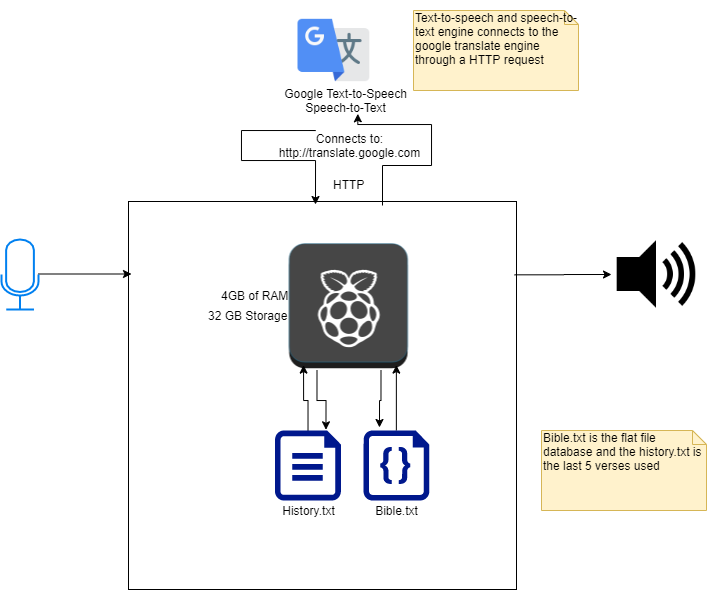

The diagram above was exported from draw.io. Its source (the exported page's mxGraphModel, read from the mxfile embedded in the PNG):
<mxGraphModel dx="171" dy="359" grid="1" gridSize="10" guides="1" tooltips="1" connect="1" arrows="1" fold="1" page="1" pageScale="1" pageWidth="850" pageHeight="1100" math="0" shadow="0">
  <root>
    <mxCell id="OG1nvCQkz4ertdvUJY4X-0" />
    <mxCell id="OG1nvCQkz4ertdvUJY4X-1" parent="OG1nvCQkz4ertdvUJY4X-0" />
    <mxCell id="iSuIJgIHoa3IjFc0ZMMi-17" value="" style="whiteSpace=wrap;html=1;aspect=fixed;" parent="OG1nvCQkz4ertdvUJY4X-1" vertex="1">
      <mxGeometry x="157" y="201" width="388" height="388" as="geometry" />
    </mxCell>
    <mxCell id="iSuIJgIHoa3IjFc0ZMMi-0" style="edgeStyle=orthogonalEdgeStyle;rounded=0;orthogonalLoop=1;jettySize=auto;html=1;entryX=0;entryY=0.5;entryDx=0;entryDy=0;exitX=0.995;exitY=0.189;exitDx=0;exitDy=0;exitPerimeter=0;" parent="OG1nvCQkz4ertdvUJY4X-1" source="iSuIJgIHoa3IjFc0ZMMi-17" target="iSuIJgIHoa3IjFc0ZMMi-13" edge="1">
      <mxGeometry relative="1" as="geometry">
        <mxPoint x="560" y="274" as="sourcePoint" />
      </mxGeometry>
    </mxCell>
    <mxCell id="iSuIJgIHoa3IjFc0ZMMi-1" style="edgeStyle=orthogonalEdgeStyle;rounded=0;orthogonalLoop=1;jettySize=auto;html=1;entryX=0.591;entryY=0.81;entryDx=0;entryDy=0;entryPerimeter=0;" parent="OG1nvCQkz4ertdvUJY4X-1" edge="1">
      <mxGeometry relative="1" as="geometry">
        <mxPoint x="411" y="205" as="sourcePoint" />
        <mxPoint x="386.3399999999999" y="113.29999999999995" as="targetPoint" />
        <Array as="points">
          <mxPoint x="411" y="165" />
          <mxPoint x="460" y="165" />
          <mxPoint x="460" y="124" />
          <mxPoint x="386" y="124" />
        </Array>
      </mxGeometry>
    </mxCell>
    <mxCell id="7yYDlKQWYhQDmwbTaaFI-12" style="edgeStyle=orthogonalEdgeStyle;rounded=0;orthogonalLoop=1;jettySize=auto;html=1;entryX=0.243;entryY=-0.043;entryDx=0;entryDy=0;entryPerimeter=0;exitX=0.75;exitY=1;exitDx=0;exitDy=0;" edge="1" parent="OG1nvCQkz4ertdvUJY4X-1" source="iSuIJgIHoa3IjFc0ZMMi-3" target="7yYDlKQWYhQDmwbTaaFI-3">
      <mxGeometry relative="1" as="geometry" />
    </mxCell>
    <mxCell id="7yYDlKQWYhQDmwbTaaFI-13" style="edgeStyle=orthogonalEdgeStyle;rounded=0;orthogonalLoop=1;jettySize=auto;html=1;entryX=0.773;entryY=-0.01;entryDx=0;entryDy=0;entryPerimeter=0;exitX=0.25;exitY=1;exitDx=0;exitDy=0;" edge="1" parent="OG1nvCQkz4ertdvUJY4X-1" source="iSuIJgIHoa3IjFc0ZMMi-3" target="7yYDlKQWYhQDmwbTaaFI-4">
      <mxGeometry relative="1" as="geometry" />
    </mxCell>
    <mxCell id="iSuIJgIHoa3IjFc0ZMMi-3" value="" style="shape=image;html=1;verticalAlign=top;verticalLabelPosition=bottom;labelBackgroundColor=#ffffff;imageAspect=0;aspect=fixed;image=https://cdn4.iconfinder.com/data/icons/social-life/512/raspberry-pi-128.png" parent="OG1nvCQkz4ertdvUJY4X-1" vertex="1">
      <mxGeometry x="313.5" y="242" width="128" height="128" as="geometry" />
    </mxCell>
    <mxCell id="iSuIJgIHoa3IjFc0ZMMi-19" style="edgeStyle=orthogonalEdgeStyle;rounded=0;orthogonalLoop=1;jettySize=auto;html=1;entryX=0.57;entryY=0.014;entryDx=0;entryDy=0;entryPerimeter=0;exitX=0.246;exitY=1.5;exitDx=0;exitDy=0;exitPerimeter=0;" parent="OG1nvCQkz4ertdvUJY4X-1" edge="1" source="7yYDlKQWYhQDmwbTaaFI-1">
      <mxGeometry relative="1" as="geometry">
        <mxPoint x="270" y="150" as="sourcePoint" />
        <mxPoint x="344" y="204" as="targetPoint" />
        <Array as="points">
          <mxPoint x="344" y="130" />
          <mxPoint x="270" y="130" />
          <mxPoint x="270" y="160" />
          <mxPoint x="344" y="160" />
        </Array>
      </mxGeometry>
    </mxCell>
    <mxCell id="iSuIJgIHoa3IjFc0ZMMi-10" value="Text-to-speech and speech-to-text engine connects to the google translate engine through a HTTP request" style="shape=note;whiteSpace=wrap;html=1;size=14;verticalAlign=top;align=left;spacingTop=-6;fillColor=#fff2cc;strokeColor=#d6b656;" parent="OG1nvCQkz4ertdvUJY4X-1" vertex="1">
      <mxGeometry x="442" y="10" width="165" height="80" as="geometry" />
    </mxCell>
    <mxCell id="iSuIJgIHoa3IjFc0ZMMi-11" style="edgeStyle=orthogonalEdgeStyle;rounded=0;orthogonalLoop=1;jettySize=auto;html=1;" parent="OG1nvCQkz4ertdvUJY4X-1" edge="1">
      <mxGeometry relative="1" as="geometry">
        <mxPoint x="67" y="273.5" as="sourcePoint" />
        <mxPoint x="160" y="273.5" as="targetPoint" />
      </mxGeometry>
    </mxCell>
    <mxCell id="iSuIJgIHoa3IjFc0ZMMi-12" value="" style="html=1;verticalLabelPosition=bottom;align=center;labelBackgroundColor=#ffffff;verticalAlign=top;strokeWidth=2;strokeColor=#0080F0;fillColor=#ffffff;shadow=0;dashed=0;shape=mxgraph.ios7.icons.microphone;" parent="OG1nvCQkz4ertdvUJY4X-1" vertex="1">
      <mxGeometry x="30" y="239" width="37" height="70" as="geometry" />
    </mxCell>
    <mxCell id="iSuIJgIHoa3IjFc0ZMMi-13" value="" style="shape=image;html=1;verticalAlign=top;verticalLabelPosition=bottom;labelBackgroundColor=#ffffff;imageAspect=0;aspect=fixed;image=https://cdn2.iconfinder.com/data/icons/picol-vector/32/speaker_louder-128.png" parent="OG1nvCQkz4ertdvUJY4X-1" vertex="1">
      <mxGeometry x="640" y="229" width="90" height="90" as="geometry" />
    </mxCell>
    <mxCell id="iSuIJgIHoa3IjFc0ZMMi-14" value="4GB of RAM" style="text;html=1;resizable=0;points=[];autosize=1;align=left;verticalAlign=top;spacingTop=-4;" parent="OG1nvCQkz4ertdvUJY4X-1" vertex="1">
      <mxGeometry x="248" y="286" width="80" height="20" as="geometry" />
    </mxCell>
    <mxCell id="iSuIJgIHoa3IjFc0ZMMi-15" value="32 GB Storage" style="text;html=1;resizable=0;points=[];autosize=1;align=left;verticalAlign=top;spacingTop=-4;" parent="OG1nvCQkz4ertdvUJY4X-1" vertex="1">
      <mxGeometry x="235" y="306" width="90" height="20" as="geometry" />
    </mxCell>
    <mxCell id="iSuIJgIHoa3IjFc0ZMMi-16" value="Raspberry Pi 4" style="text;html=1;resizable=0;points=[];autosize=1;align=left;verticalAlign=top;spacingTop=-4;fontColor=#FFFFFF;" parent="OG1nvCQkz4ertdvUJY4X-1" vertex="1">
      <mxGeometry x="338" y="219" width="90" height="20" as="geometry" />
    </mxCell>
    <mxCell id="U7BR83iif5Yi2OWFzRrt-1" value="HTTP" style="text;html=1;resizable=0;points=[];autosize=1;align=left;verticalAlign=top;spacingTop=-4;" parent="OG1nvCQkz4ertdvUJY4X-1" vertex="1">
      <mxGeometry x="360" y="175" width="50" height="20" as="geometry" />
    </mxCell>
    <mxCell id="7yYDlKQWYhQDmwbTaaFI-0" value="" style="shape=image;html=1;verticalAlign=top;verticalLabelPosition=bottom;labelBackgroundColor=#ffffff;imageAspect=0;aspect=fixed;image=https://cdn3.iconfinder.com/data/icons/google-suits-1/32/18_google_translate_text_language_translation-128.png" vertex="1" parent="OG1nvCQkz4ertdvUJY4X-1">
      <mxGeometry x="314" width="100" height="100" as="geometry" />
    </mxCell>
    <mxCell id="7yYDlKQWYhQDmwbTaaFI-1" value="Google Text-to-Speech&lt;br&gt;Speech-to-Text" style="text;html=1;align=center;verticalAlign=middle;resizable=0;points=[];autosize=1;" vertex="1" parent="OG1nvCQkz4ertdvUJY4X-1">
      <mxGeometry x="303.6" y="85" width="140" height="30" as="geometry" />
    </mxCell>
    <mxCell id="7yYDlKQWYhQDmwbTaaFI-2" value="&lt;span style=&quot;font-family: , &amp;#34;consolas&amp;#34; , &amp;#34;liberation mono&amp;#34; , &amp;#34;menlo&amp;#34; , monospace&quot;&gt;Connects to:&lt;br&gt;http://translate.google.com&lt;/span&gt;" style="text;html=1;align=center;verticalAlign=middle;resizable=0;points=[];autosize=1;" vertex="1" parent="OG1nvCQkz4ertdvUJY4X-1">
      <mxGeometry x="298" y="130" width="160" height="30" as="geometry" />
    </mxCell>
    <mxCell id="7yYDlKQWYhQDmwbTaaFI-8" style="edgeStyle=orthogonalEdgeStyle;rounded=0;orthogonalLoop=1;jettySize=auto;html=1;entryX=0.87;entryY=0.958;entryDx=0;entryDy=0;entryPerimeter=0;" edge="1" parent="OG1nvCQkz4ertdvUJY4X-1" source="7yYDlKQWYhQDmwbTaaFI-3" target="iSuIJgIHoa3IjFc0ZMMi-3">
      <mxGeometry relative="1" as="geometry" />
    </mxCell>
    <mxCell id="7yYDlKQWYhQDmwbTaaFI-3" value="" style="aspect=fixed;pointerEvents=1;shadow=0;dashed=0;html=1;strokeColor=none;labelPosition=center;verticalLabelPosition=bottom;verticalAlign=top;align=center;fillColor=#00188D;shape=mxgraph.azure.code_file" vertex="1" parent="OG1nvCQkz4ertdvUJY4X-1">
      <mxGeometry x="392" y="430" width="65.8" height="70" as="geometry" />
    </mxCell>
    <mxCell id="7yYDlKQWYhQDmwbTaaFI-11" style="edgeStyle=orthogonalEdgeStyle;rounded=0;orthogonalLoop=1;jettySize=auto;html=1;entryX=0.145;entryY=0.958;entryDx=0;entryDy=0;entryPerimeter=0;" edge="1" parent="OG1nvCQkz4ertdvUJY4X-1" source="7yYDlKQWYhQDmwbTaaFI-4" target="iSuIJgIHoa3IjFc0ZMMi-3">
      <mxGeometry relative="1" as="geometry" />
    </mxCell>
    <mxCell id="7yYDlKQWYhQDmwbTaaFI-4" value="" style="aspect=fixed;pointerEvents=1;shadow=0;dashed=0;html=1;strokeColor=none;labelPosition=center;verticalLabelPosition=bottom;verticalAlign=top;align=center;fillColor=#00188D;shape=mxgraph.azure.file" vertex="1" parent="OG1nvCQkz4ertdvUJY4X-1">
      <mxGeometry x="303.6" y="430" width="65.8" height="70" as="geometry" />
    </mxCell>
    <mxCell id="7yYDlKQWYhQDmwbTaaFI-5" value="Bible.txt" style="text;html=1;align=center;verticalAlign=middle;resizable=0;points=[];autosize=1;" vertex="1" parent="OG1nvCQkz4ertdvUJY4X-1">
      <mxGeometry x="395" y="500" width="60" height="20" as="geometry" />
    </mxCell>
    <mxCell id="7yYDlKQWYhQDmwbTaaFI-6" value="History.txt" style="text;html=1;align=center;verticalAlign=middle;resizable=0;points=[];autosize=1;" vertex="1" parent="OG1nvCQkz4ertdvUJY4X-1">
      <mxGeometry x="301.5" y="500" width="70" height="20" as="geometry" />
    </mxCell>
    <mxCell id="m9fpJScXmYznOz4cE-MB-0" value="Bible.txt is the flat file database and the history.txt is the last 5 verses used" style="shape=note;whiteSpace=wrap;html=1;size=14;verticalAlign=top;align=left;spacingTop=-6;fillColor=#fff2cc;strokeColor=#d6b656;" vertex="1" parent="OG1nvCQkz4ertdvUJY4X-1">
      <mxGeometry x="570" y="430" width="165" height="80" as="geometry" />
    </mxCell>
  </root>
</mxGraphModel>